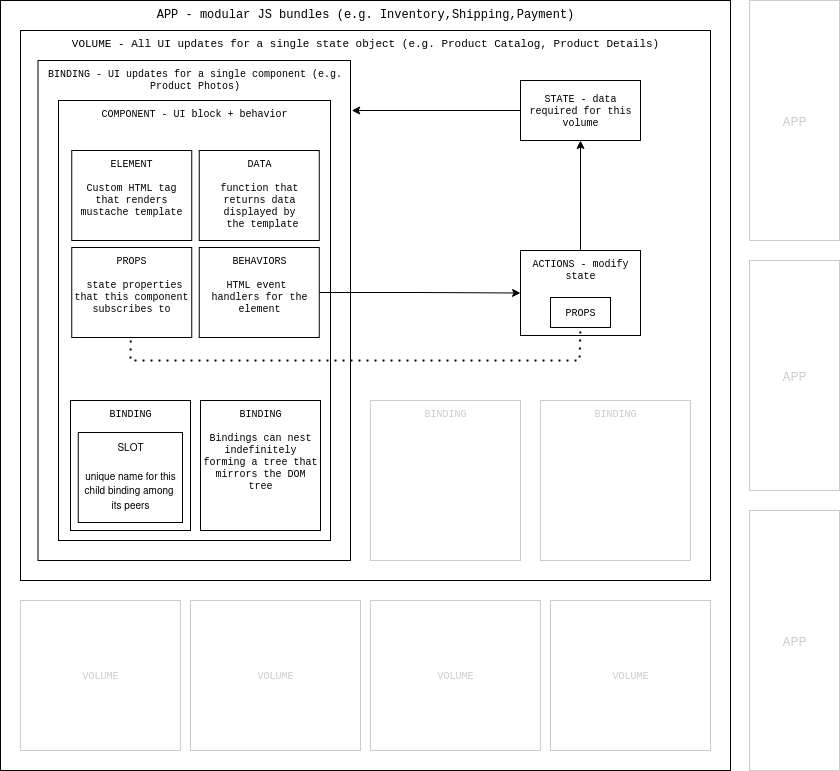

The diagram above was exported from draw.io. Its source (the exported page's mxGraphModel, read from the mxfile embedded in the PNG):
<mxGraphModel dx="1553" dy="1053" grid="1" gridSize="10" guides="1" tooltips="1" connect="1" arrows="1" fold="1" page="1" pageScale="1" pageWidth="850" pageHeight="1100" math="0" shadow="0">
  <root>
    <mxCell id="0" />
    <mxCell id="1" parent="0" />
    <mxCell id="pnMwl5RKvhbRJhNRZ1qu-1" value="APP - modular JS bundles (e.g. Inventory,Shipping,Payment)" style="rounded=0;whiteSpace=wrap;html=1;verticalAlign=top;fontFamily=Courier New;fontSize=12;shadow=0;" vertex="1" parent="1">
      <mxGeometry x="70" y="180" width="730" height="770" as="geometry" />
    </mxCell>
    <mxCell id="pnMwl5RKvhbRJhNRZ1qu-3" value="APP" style="rounded=0;whiteSpace=wrap;html=1;shadow=0;strokeColor=#CCCCCC;fontColor=#CCCCCC;" vertex="1" parent="1">
      <mxGeometry x="819" y="180" width="90" height="240" as="geometry" />
    </mxCell>
    <mxCell id="pnMwl5RKvhbRJhNRZ1qu-4" value="VOLUME - All UI updates for a single state object (e.g. Product Catalog, Product Details)" style="rounded=0;whiteSpace=wrap;html=1;verticalAlign=top;fontFamily=Courier New;fontSize=11;textShadow=0;labelBackgroundColor=none;shadow=0;" vertex="1" parent="1">
      <mxGeometry x="90" y="210" width="690" height="550" as="geometry" />
    </mxCell>
    <mxCell id="pnMwl5RKvhbRJhNRZ1qu-5" value="VOLUME" style="rounded=0;whiteSpace=wrap;html=1;fontFamily=Courier New;fontSize=10;shadow=0;strokeColor=#CCCCCC;fontColor=#CCCCCC;" vertex="1" parent="1">
      <mxGeometry x="90" y="780" width="160" height="150" as="geometry" />
    </mxCell>
    <mxCell id="pnMwl5RKvhbRJhNRZ1qu-6" value="VOLUME" style="rounded=0;whiteSpace=wrap;html=1;fontFamily=Courier New;fontSize=10;shadow=0;strokeColor=#CCCCCC;fontColor=#CCCCCC;" vertex="1" parent="1">
      <mxGeometry x="260" y="780" width="170" height="150" as="geometry" />
    </mxCell>
    <mxCell id="pnMwl5RKvhbRJhNRZ1qu-7" value="BINDING - UI updates for a single component (e.g. Product Photos)" style="rounded=0;whiteSpace=wrap;html=1;verticalAlign=top;fontFamily=Courier New;fontSize=10;shadow=0;" vertex="1" parent="1">
      <mxGeometry x="107.5" y="240" width="312.5" height="500" as="geometry" />
    </mxCell>
    <mxCell id="pnMwl5RKvhbRJhNRZ1qu-11" value="COMPONENT - UI block + behavior" style="rounded=0;whiteSpace=wrap;html=1;verticalAlign=top;fontFamily=Courier New;fontSize=10;shadow=0;glass=0;" vertex="1" parent="1">
      <mxGeometry x="128" y="280" width="272" height="440" as="geometry" />
    </mxCell>
    <mxCell id="pnMwl5RKvhbRJhNRZ1qu-8" value="&lt;div&gt;BINDING&lt;/div&gt;" style="rounded=0;whiteSpace=wrap;html=1;fontFamily=Courier New;fontSize=10;shadow=0;verticalAlign=top;" vertex="1" parent="1">
      <mxGeometry x="140" y="580" width="120" height="130" as="geometry" />
    </mxCell>
    <mxCell id="pnMwl5RKvhbRJhNRZ1qu-9" value="&lt;div&gt;BINDING&lt;/div&gt;&lt;div&gt;&lt;br&gt;&lt;/div&gt;&lt;div&gt;Bindings can nest indefinitely forming a tree that mirrors the DOM tree&lt;/div&gt;" style="rounded=0;whiteSpace=wrap;html=1;fontFamily=Courier New;fontSize=10;shadow=0;verticalAlign=top;" vertex="1" parent="1">
      <mxGeometry x="270" y="580" width="120" height="130" as="geometry" />
    </mxCell>
    <mxCell id="pnMwl5RKvhbRJhNRZ1qu-12" value="&lt;div&gt;ELEMENT&lt;/div&gt;&lt;div&gt;&lt;br&gt;&lt;/div&gt;&lt;div&gt;Custom HTML tag that renders mustache template&lt;/div&gt;" style="rounded=0;whiteSpace=wrap;html=1;verticalAlign=top;fontFamily=Courier New;fontSize=10;shadow=0;" vertex="1" parent="1">
      <mxGeometry x="141.25" y="330" width="120" height="90" as="geometry" />
    </mxCell>
    <mxCell id="pnMwl5RKvhbRJhNRZ1qu-15" value="&lt;div&gt;PROPS&lt;/div&gt;&lt;div&gt;&lt;br&gt;&lt;/div&gt;&lt;div&gt;&amp;nbsp;state properties that this component subscribes to&lt;/div&gt;" style="rounded=0;whiteSpace=wrap;html=1;verticalAlign=top;fontFamily=Courier New;fontSize=10;shadow=0;" vertex="1" parent="1">
      <mxGeometry x="141.25" y="427" width="120" height="90" as="geometry" />
    </mxCell>
    <mxCell id="pnMwl5RKvhbRJhNRZ1qu-16" value="STATE - data required for this volume" style="rounded=0;whiteSpace=wrap;html=1;fontFamily=Courier New;fontSize=10;shadow=0;" vertex="1" parent="1">
      <mxGeometry x="590" y="260" width="120" height="60" as="geometry" />
    </mxCell>
    <mxCell id="pnMwl5RKvhbRJhNRZ1qu-21" style="edgeStyle=orthogonalEdgeStyle;rounded=0;orthogonalLoop=1;jettySize=auto;html=1;entryX=0.5;entryY=1;entryDx=0;entryDy=0;fontFamily=Courier New;fontSize=10;shadow=0;" edge="1" parent="1" source="pnMwl5RKvhbRJhNRZ1qu-19" target="pnMwl5RKvhbRJhNRZ1qu-16">
      <mxGeometry relative="1" as="geometry" />
    </mxCell>
    <mxCell id="pnMwl5RKvhbRJhNRZ1qu-19" value="ACTIONS - modify state" style="rounded=0;whiteSpace=wrap;html=1;verticalAlign=top;fontFamily=Courier New;fontSize=10;shadow=0;" vertex="1" parent="1">
      <mxGeometry x="590" y="430" width="120" height="85" as="geometry" />
    </mxCell>
    <mxCell id="pnMwl5RKvhbRJhNRZ1qu-24" style="edgeStyle=orthogonalEdgeStyle;rounded=0;orthogonalLoop=1;jettySize=auto;html=1;entryX=1.004;entryY=0.1;entryDx=0;entryDy=0;entryPerimeter=0;fontFamily=Courier New;fontSize=10;shadow=0;" edge="1" parent="1" source="pnMwl5RKvhbRJhNRZ1qu-16" target="pnMwl5RKvhbRJhNRZ1qu-7">
      <mxGeometry relative="1" as="geometry" />
    </mxCell>
    <mxCell id="pnMwl5RKvhbRJhNRZ1qu-25" value="VOLUME" style="rounded=0;whiteSpace=wrap;html=1;fontFamily=Courier New;fontSize=10;shadow=0;strokeColor=#CCCCCC;fontColor=#CCCCCC;" vertex="1" parent="1">
      <mxGeometry x="440" y="780" width="170" height="150" as="geometry" />
    </mxCell>
    <mxCell id="pnMwl5RKvhbRJhNRZ1qu-26" value="VOLUME" style="rounded=0;whiteSpace=wrap;html=1;fontFamily=Courier New;fontSize=10;shadow=0;strokeColor=#CCCCCC;fontColor=#CCCCCC;" vertex="1" parent="1">
      <mxGeometry x="620" y="780" width="160" height="150" as="geometry" />
    </mxCell>
    <mxCell id="pnMwl5RKvhbRJhNRZ1qu-28" value="APP" style="rounded=0;whiteSpace=wrap;html=1;shadow=0;strokeColor=#CCCCCC;fontColor=#CCCCCC;" vertex="1" parent="1">
      <mxGeometry x="819" y="440" width="90" height="230" as="geometry" />
    </mxCell>
    <mxCell id="pnMwl5RKvhbRJhNRZ1qu-29" value="APP" style="rounded=0;whiteSpace=wrap;html=1;shadow=0;strokeColor=#CCCCCC;fontColor=#CCCCCC;" vertex="1" parent="1">
      <mxGeometry x="819" y="690" width="90" height="260" as="geometry" />
    </mxCell>
    <mxCell id="pnMwl5RKvhbRJhNRZ1qu-37" style="edgeStyle=orthogonalEdgeStyle;rounded=0;orthogonalLoop=1;jettySize=auto;html=1;fontFamily=Courier New;fontSize=10;shadow=0;" edge="1" parent="1" source="pnMwl5RKvhbRJhNRZ1qu-35" target="pnMwl5RKvhbRJhNRZ1qu-19">
      <mxGeometry relative="1" as="geometry" />
    </mxCell>
    <mxCell id="pnMwl5RKvhbRJhNRZ1qu-35" value="&lt;div&gt;BEHAVIORS&lt;/div&gt;&lt;div&gt;&lt;br&gt;&lt;/div&gt;&lt;div&gt;HTML event&amp;nbsp;&lt;/div&gt;&lt;div&gt;handlers for the element&lt;/div&gt;" style="rounded=0;whiteSpace=wrap;html=1;verticalAlign=top;fontFamily=Courier New;fontSize=10;shadow=0;" vertex="1" parent="1">
      <mxGeometry x="268.75" y="427" width="120" height="90" as="geometry" />
    </mxCell>
    <mxCell id="pnMwl5RKvhbRJhNRZ1qu-36" value="&lt;div&gt;DATA&lt;/div&gt;&lt;div&gt;&lt;br&gt;&lt;/div&gt;&lt;div&gt;function that returns data displayed by&lt;/div&gt;&lt;div&gt;&amp;nbsp;the template&lt;/div&gt;" style="rounded=0;whiteSpace=wrap;html=1;verticalAlign=top;fontFamily=Courier New;fontSize=10;shadow=0;" vertex="1" parent="1">
      <mxGeometry x="268.75" y="330" width="120" height="90" as="geometry" />
    </mxCell>
    <mxCell id="pnMwl5RKvhbRJhNRZ1qu-38" value="PROPS" style="rounded=0;whiteSpace=wrap;html=1;fontFamily=Courier New;fontSize=10;shadow=0;" vertex="1" parent="1">
      <mxGeometry x="620" y="477" width="60" height="30" as="geometry" />
    </mxCell>
    <mxCell id="pnMwl5RKvhbRJhNRZ1qu-39" value="" style="endArrow=none;dashed=1;html=1;dashPattern=1 3;strokeWidth=2;rounded=0;exitX=0.5;exitY=1;exitDx=0;exitDy=0;entryX=0.5;entryY=1;entryDx=0;entryDy=0;shadow=0;" edge="1" parent="1" target="pnMwl5RKvhbRJhNRZ1qu-38">
      <mxGeometry width="50" height="50" relative="1" as="geometry">
        <mxPoint x="200.25" y="520" as="sourcePoint" />
        <mxPoint x="649" y="510" as="targetPoint" />
        <Array as="points">
          <mxPoint x="200" y="540" />
          <mxPoint x="649" y="540" />
        </Array>
      </mxGeometry>
    </mxCell>
    <mxCell id="pnMwl5RKvhbRJhNRZ1qu-42" value="&lt;div&gt;&lt;font style=&quot;font-size: 10px;&quot;&gt;SLOT&lt;/font&gt;&lt;/div&gt;&lt;div&gt;&lt;font style=&quot;font-size: 10px;&quot;&gt;&lt;br&gt;&lt;/font&gt;&lt;/div&gt;&lt;div&gt;&lt;font style=&quot;font-size: 10px;&quot;&gt;unique name for this child binding among&amp;nbsp;&lt;/font&gt;&lt;/div&gt;&lt;div&gt;&lt;font style=&quot;font-size: 10px;&quot;&gt;its peers&lt;/font&gt;&lt;/div&gt;" style="rounded=0;whiteSpace=wrap;html=1;verticalAlign=top;shadow=0;" vertex="1" parent="1">
      <mxGeometry x="147.75" y="612" width="104.25" height="90" as="geometry" />
    </mxCell>
    <mxCell id="pnMwl5RKvhbRJhNRZ1qu-43" value="BINDING" style="rounded=0;whiteSpace=wrap;html=1;fontFamily=Courier New;fontSize=10;shadow=0;verticalAlign=top;strokeColor=#CCCCCC;fontColor=#CCCCCC;" vertex="1" parent="1">
      <mxGeometry x="440" y="580" width="150" height="160" as="geometry" />
    </mxCell>
    <mxCell id="pnMwl5RKvhbRJhNRZ1qu-44" value="BINDING" style="rounded=0;whiteSpace=wrap;html=1;fontFamily=Courier New;fontSize=10;shadow=0;verticalAlign=top;strokeColor=#CCCCCC;fontColor=#CCCCCC;" vertex="1" parent="1">
      <mxGeometry x="610" y="580" width="150" height="160" as="geometry" />
    </mxCell>
  </root>
</mxGraphModel>